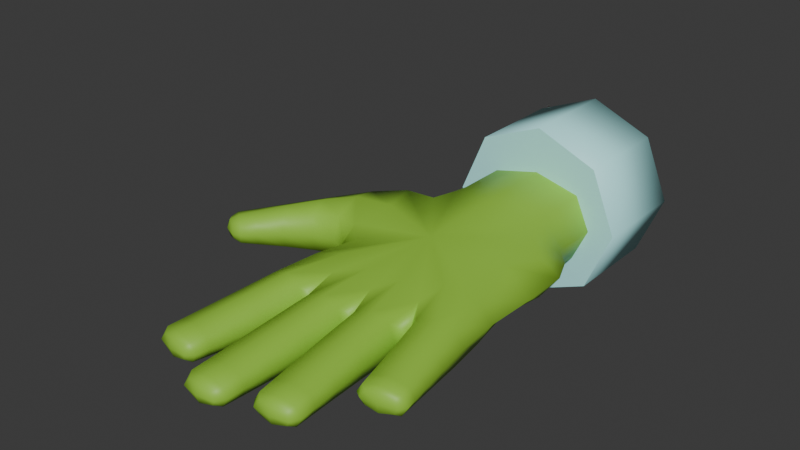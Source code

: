 # Source: hand.blend  (saved by Blender 4.0.36; exported with 4.5.12 LTS)
import bpy
from mathutils import Matrix  # noqa: F401  (used for matrix-valued properties, if any)

bpy.ops.wm.read_factory_settings(use_empty=True)
scene = bpy.context.scene
scene.name = 'Scene'

# ---- collections
col_collection = bpy.data.collections.new('Collection'); scene.collection.children.link(col_collection)

# ---- materials (node trees are filled in below, after node groups)
mat_hand = bpy.data.materials.new('hand')
mat_hand.use_transparent_shadow = False
mat_sleeve = bpy.data.materials.new('sleeve')
mat_sleeve.use_transparent_shadow = False

# ---- material node trees
mat_hand.use_nodes = True; mat_hand.node_tree.nodes.clear()
_N = mat_hand.node_tree.nodes; _L = mat_hand.node_tree.links
n0 = _N.new('ShaderNodeBsdfPrincipled'); n0.name = 'Principled BSDF'; n0.location = (10, 300)
n0.inputs[0].default_value = (0.3, 0.6, 0.05, 1.0)
n0.inputs[3].default_value = 1.45
n1 = _N.new('ShaderNodeOutputMaterial'); n1.name = 'Material Output'; n1.location = (300, 300)
_L.new(n0.outputs[0], n1.inputs[0])
n1.is_active_output = True
mat_sleeve.use_nodes = True; mat_sleeve.node_tree.nodes.clear()
_N = mat_sleeve.node_tree.nodes; _L = mat_sleeve.node_tree.links
n0 = _N.new('ShaderNodeBsdfPrincipled'); n0.name = 'Principled BSDF'; n0.location = (10, 300)
n0.inputs[0].default_value = (0.5, 1.0, 1.0, 1.0)
n0.inputs[3].default_value = 1.45
n1 = _N.new('ShaderNodeOutputMaterial'); n1.name = 'Material Output'; n1.location = (300, 300)
_L.new(n0.outputs[0], n1.inputs[0])
n1.is_active_output = True

# ---- world
world_world = bpy.data.worlds.new('World'); scene.world = world_world
world_world.use_nodes = True; world_world.node_tree.nodes.clear()
_N = world_world.node_tree.nodes; _L = world_world.node_tree.links
n0 = _N.new('ShaderNodeOutputWorld'); n0.name = 'World Output'; n0.location = (300, 300)
n1 = _N.new('ShaderNodeBackground'); n1.name = 'Background'; n1.location = (10, 300)
n1.inputs[0].default_value = (0.05088, 0.05088, 0.05088, 1.0)
_L.new(n1.outputs[0], n0.inputs[0])
n0.is_active_output = True
world_world.color = (0.05088, 0.05088, 0.05088)
world_world.use_sun_shadow = False
world_world.sun_shadow_jitter_overblur = 0.0

# ---- meshes
me_cube = bpy.data.meshes.new('Cube')
me_cube.from_pydata([(0.0001028, 0.05771, 0.02714), (0.0001028, 0.05771, -0.02714), (-0.002096, -0.05674, 0.01702), (-0.002096, -0.05674, -0.02898), (-0.1002, 0.05674, 0.01702), (-0.1002, 0.05674, -0.01702), (-0.08866, -0.05674, 0.01702), (-0.08866, -0.05674, -0.01702), (-0.108, 0.0, -0.01702), (0.06278, -0.03977, 0.02726), (-0.108, 0.0, 0.01702), (0.06278, 0.03977, 0.02726), (-0.1028, -0.02811, -0.01702), (0.01056, -0.03977, 0.02726), (-0.1028, -0.02811, 0.01702), (0.01056, -0.03977, -0.03068), (-0.1071, 0.02837, 0.01702), (0.00549, 0.03977, -0.03068), (-0.1071, 0.02837, -0.01702), (0.00549, 0.03977, 0.02726), (-0.1567, 0.06285, 0.01226), (-0.1567, 0.06285, -0.01226), (-0.1604, 0.03471, 0.01226), (-0.1604, 0.03471, -0.01226), (-0.1647, 0.02837, -0.01226), (-0.1647, 0.0, -0.01226), (-0.1647, 0.0, 0.01226), (-0.1647, 0.02837, 0.01226), (-0.1575, -0.03271, 0.01226), (-0.1606, -0.004514, 0.01226), (-0.1606, -0.004514, -0.01226), (-0.1575, -0.03271, -0.01226), (-0.1407, -0.03652, -0.01226), (-0.1355, -0.0644, -0.01226), (-0.1355, -0.0644, 0.01226), (-0.1407, -0.03652, 0.01226), (-0.205, 0.06911, 0.007322), (-0.205, 0.06911, -0.007322), (-0.2086, 0.04098, 0.007322), (-0.2086, 0.04098, -0.007322), (-0.2253, 0.02837, -0.007322), (-0.2253, 0.0, -0.007322), (-0.2253, 0.0, 0.007322), (-0.2253, 0.02837, 0.007322), (-0.2131, -0.03881, 0.007322), (-0.2162, -0.01061, 0.007322), (-0.2162, -0.01061, -0.007322), (-0.2131, -0.03881, -0.007322), (-0.1782, -0.04357, -0.007322), (-0.173, -0.07145, -0.007322), (-0.173, -0.07145, 0.007322), (-0.1782, -0.04357, 0.007322), (-0.06488, 0.05674, -0.01702), (-0.06488, 0.05674, 0.01702), (-0.03822, 0.09576, 0.01702), (-0.03822, 0.09576, -0.01702), (-0.06815, 0.08576, 0.01702), (-0.06815, 0.08576, -0.01702), (-0.09028, 0.1425, 0.007322), (-0.09028, 0.1425, -0.007322), (-0.1034, 0.123, 0.007322), (-0.1034, 0.123, -0.007322), (0.06278, -0.03977, -0.03068), (0.06278, 0.03977, -0.03068), (0.01422, 0.03977, -0.03068), (0.01993, -0.03977, -0.03068), (0.01993, -0.03977, 0.02726), (0.01422, 0.03977, 0.02726), (0.04708, 0.03977, -0.03068), (0.04708, -0.03977, -0.03068), (0.04708, -0.03977, 0.02726), (0.04708, 0.03977, 0.02726), (-0.1966, 0.03941, -0.008558), (-0.1929, 0.06755, -0.008558), (-0.1929, 0.06755, 0.008558), (-0.1966, 0.03941, 0.008558), (-0.2101, 0.02837, -0.008558), (-0.2101, 0.02837, 0.008558), (-0.2101, 0.0, 0.008558), (-0.2101, 0.0, -0.008558), (-0.1992, -0.03729, -0.008558), (-0.2023, -0.009088, -0.008558), (-0.2023, -0.009088, 0.008558), (-0.1992, -0.03729, 0.008558), (-0.1688, -0.04181, 0.008558), (-0.1636, -0.06969, 0.008558), (-0.1636, -0.06969, -0.008558), (-0.1688, -0.04181, -0.008558), (-0.09458, 0.1137, 0.009747), (-0.09458, 0.1137, -0.009747), (-0.07726, 0.1308, 0.009747), (-0.07726, 0.1308, -0.009747)], [], [(3, 2, 6, 7), (5, 18, 23, 21), (15, 13, 2, 3), (53, 0, 54, 56), (11, 9, 62, 63), (15, 3, 7, 12, 8, 18, 5, 52, 1, 17), (10, 8, 30, 29), (10, 14, 6, 2, 13, 19, 0, 53, 4, 16), (12, 7, 33, 32), (70, 69, 62, 9), (1, 0, 19, 17), (8, 10, 26, 25), (73, 72, 39, 37), (16, 4, 20, 22), (18, 16, 22, 23), (4, 5, 21, 20), (77, 76, 40, 43), (10, 16, 27, 26), (16, 18, 24, 27), (18, 8, 25, 24), (81, 80, 47, 46), (12, 14, 28, 31), (8, 12, 31, 30), (14, 10, 29, 28), (85, 84, 51, 50), (14, 12, 32, 35), (6, 14, 35, 34), (7, 6, 34, 33), (39, 38, 36, 37), (74, 73, 37, 36), (72, 75, 38, 39), (75, 74, 36, 38), (41, 42, 43, 40), (79, 78, 42, 41), (78, 77, 43, 42), (76, 79, 41, 40), (47, 44, 45, 46), (83, 82, 45, 44), (80, 83, 44, 47), (82, 81, 46, 45), (49, 50, 51, 48), (87, 86, 49, 48), (84, 87, 48, 51), (86, 85, 50, 49), (5, 4, 53, 52), (89, 88, 60, 61), (52, 53, 56, 57), (1, 52, 57, 55), (0, 1, 55, 54), (61, 60, 58, 59), (88, 90, 58, 60), (91, 89, 61, 59), (90, 91, 59, 58), (69, 68, 63, 62), (71, 70, 9, 11), (68, 71, 11, 63), (17, 19, 67, 64), (19, 13, 66, 67), (15, 17, 64, 65), (13, 15, 65, 66), (64, 67, 71, 68), (67, 66, 70, 71), (65, 64, 68, 69), (66, 65, 69, 70), (22, 20, 74, 75), (23, 22, 75, 72), (20, 21, 73, 74), (21, 23, 72, 73), (24, 25, 79, 76), (26, 27, 77, 78), (25, 26, 78, 79), (27, 24, 76, 77), (29, 30, 81, 82), (31, 28, 83, 80), (28, 29, 82, 83), (30, 31, 80, 81), (33, 34, 85, 86), (35, 32, 87, 84), (32, 33, 86, 87), (34, 35, 84, 85), (54, 55, 91, 90), (55, 57, 89, 91), (56, 54, 90, 88), (57, 56, 88, 89)])
me_cube.polygons.foreach_set('use_smooth', [True] * 84)
_uv = me_cube.uv_layers.new(name='UVMap')
_uv.uv.foreach_set('vector', [0.375, 0.75, 0.625, 0.75, 0.625, 1.0, 0.375, 1.0, 0.125, 0.5, 0.125, 0.5625, 0.125, 0.5625, 0.125, 0.5, 0.375, 0.6875, 0.625, 0.6875, 0.625, 0.75, 0.375, 0.75, 0.75, 0.5, 0.625, 0.5, 0.625, 0.5, 0.75, 0.5, 0.625, 0.5625, 0.625, 0.6875, 0.375, 0.6875, 0.375, 0.5625, 0.375, 0.6875, 0.375, 0.75, 0.125, 0.75, 0.125, 0.6875, 0.125, 0.625, 0.125, 0.5625, 0.125, 0.5, 0.25, 0.5, 0.375, 0.5, 0.375, 0.5625, 0.625, 0.125, 0.375, 0.125, 0.375, 0.125, 0.625, 0.125, 0.875, 0.625, 0.875, 0.6875, 0.875, 0.75, 0.625, 0.75, 0.625, 0.6875, 0.625, 0.5625, 0.625, 0.5, 0.75, 0.5, 0.875, 0.5, 0.875, 0.5625, 0.125, 0.6875, 0.125, 0.75, 0.125, 0.75, 0.125, 0.6875, 0.625, 0.6875, 0.375, 0.6875, 0.375, 0.6875, 0.625, 0.6875, 0.375, 0.5, 0.625, 0.5, 0.625, 0.5625, 0.375, 0.5625, 0.375, 0.125, 0.625, 0.125, 0.625, 0.125, 0.375, 0.125, 0.125, 0.5, 0.125, 0.5625, 0.125, 0.5625, 0.125, 0.5, 0.875, 0.5625, 0.875, 0.5, 0.875, 0.5, 0.875, 0.5625, 0.375, 0.1875, 0.625, 0.1875, 0.625, 0.1875, 0.375, 0.1875, 0.625, 0.25, 0.375, 0.25, 0.375, 0.25, 0.625, 0.25, 0.625, 0.1875, 0.375, 0.1875, 0.375, 0.1875, 0.625, 0.1875, 0.875, 0.625, 0.875, 0.5625, 0.875, 0.5625, 0.875, 0.625, 0.625, 0.1875, 0.375, 0.1875, 0.375, 0.1875, 0.625, 0.1875, 0.125, 0.5625, 0.125, 0.625, 0.125, 0.625, 0.125, 0.5625, 0.125, 0.625, 0.125, 0.6875, 0.125, 0.6875, 0.125, 0.625, 0.375, 0.0625, 0.625, 0.0625, 0.625, 0.0625, 0.375, 0.0625, 0.125, 0.625, 0.125, 0.6875, 0.125, 0.6875, 0.125, 0.625, 0.875, 0.6875, 0.875, 0.625, 0.875, 0.625, 0.875, 0.6875, 0.875, 0.75, 0.875, 0.6875, 0.875, 0.6875, 0.875, 0.75, 0.625, 0.0625, 0.375, 0.0625, 0.375, 0.0625, 0.625, 0.0625, 0.875, 0.75, 0.875, 0.6875, 0.875, 0.6875, 0.875, 0.75, 0.375, 1.0, 0.625, 1.0, 0.625, 1.0, 0.375, 1.0, 0.375, 0.1875, 0.625, 0.1875, 0.625, 0.25, 0.375, 0.25, 0.625, 0.25, 0.375, 0.25, 0.375, 0.25, 0.625, 0.25, 0.375, 0.1875, 0.625, 0.1875, 0.625, 0.1875, 0.375, 0.1875, 0.875, 0.5625, 0.875, 0.5, 0.875, 0.5, 0.875, 0.5625, 0.375, 0.125, 0.625, 0.125, 0.625, 0.1875, 0.375, 0.1875, 0.375, 0.125, 0.625, 0.125, 0.625, 0.125, 0.375, 0.125, 0.875, 0.625, 0.875, 0.5625, 0.875, 0.5625, 0.875, 0.625, 0.125, 0.5625, 0.125, 0.625, 0.125, 0.625, 0.125, 0.5625, 0.375, 0.0625, 0.625, 0.0625, 0.625, 0.125, 0.375, 0.125, 0.875, 0.6875, 0.875, 0.625, 0.875, 0.625, 0.875, 0.6875, 0.375, 0.0625, 0.625, 0.0625, 0.625, 0.0625, 0.375, 0.0625, 0.625, 0.125, 0.375, 0.125, 0.375, 0.125, 0.625, 0.125, 0.375, 0.0, 0.625, 0.0, 0.625, 0.0625, 0.375, 0.0625, 0.125, 0.6875, 0.125, 0.75, 0.125, 0.75, 0.125, 0.6875, 0.625, 0.0625, 0.375, 0.0625, 0.375, 0.0625, 0.625, 0.0625, 0.375, 1.0, 0.625, 1.0, 0.625, 1.0, 0.375, 1.0, 0.375, 0.25, 0.625, 0.25, 0.625, 0.375, 0.375, 0.375, 0.375, 0.375, 0.625, 0.375, 0.625, 0.375, 0.375, 0.375, 0.375, 0.375, 0.625, 0.375, 0.625, 0.375, 0.375, 0.375, 0.375, 0.5, 0.25, 0.5, 0.25, 0.5, 0.375, 0.5, 0.625, 0.5, 0.375, 0.5, 0.375, 0.5, 0.625, 0.5, 0.375, 0.375, 0.625, 0.375, 0.625, 0.5, 0.375, 0.5, 0.75, 0.5, 0.625, 0.5, 0.625, 0.5, 0.75, 0.5, 0.375, 0.5, 0.25, 0.5, 0.25, 0.5, 0.375, 0.5, 0.625, 0.5, 0.375, 0.5, 0.375, 0.5, 0.625, 0.5, 0.375, 0.6875, 0.375, 0.5625, 0.375, 0.5625, 0.375, 0.6875, 0.625, 0.5625, 0.625, 0.6875, 0.625, 0.6875, 0.625, 0.5625, 0.375, 0.5625, 0.625, 0.5625, 0.625, 0.5625, 0.375, 0.5625, 0.375, 0.5625, 0.625, 0.5625, 0.625, 0.5625, 0.375, 0.5625, 0.625, 0.5625, 0.625, 0.6875, 0.625, 0.6875, 0.625, 0.5625, 0.375, 0.6875, 0.375, 0.5625, 0.375, 0.5625, 0.375, 0.6875, 0.625, 0.6875, 0.375, 0.6875, 0.375, 0.6875, 0.625, 0.6875, 0.375, 0.5625, 0.625, 0.5625, 0.625, 0.5625, 0.375, 0.5625, 0.625, 0.5625, 0.625, 0.6875, 0.625, 0.6875, 0.625, 0.5625, 0.375, 0.6875, 0.375, 0.5625, 0.375, 0.5625, 0.375, 0.6875, 0.625, 0.6875, 0.375, 0.6875, 0.375, 0.6875, 0.625, 0.6875, 0.875, 0.5625, 0.875, 0.5, 0.875, 0.5, 0.875, 0.5625, 0.375, 0.1875, 0.625, 0.1875, 0.625, 0.1875, 0.375, 0.1875, 0.625, 0.25, 0.375, 0.25, 0.375, 0.25, 0.625, 0.25, 0.125, 0.5, 0.125, 0.5625, 0.125, 0.5625, 0.125, 0.5, 0.125, 0.5625, 0.125, 0.625, 0.125, 0.625, 0.125, 0.5625, 0.875, 0.625, 0.875, 0.5625, 0.875, 0.5625, 0.875, 0.625, 0.375, 0.125, 0.625, 0.125, 0.625, 0.125, 0.375, 0.125, 0.625, 0.1875, 0.375, 0.1875, 0.375, 0.1875, 0.625, 0.1875, 0.625, 0.125, 0.375, 0.125, 0.375, 0.125, 0.625, 0.125, 0.375, 0.0625, 0.625, 0.0625, 0.625, 0.0625, 0.375, 0.0625, 0.875, 0.6875, 0.875, 0.625, 0.875, 0.625, 0.875, 0.6875, 0.125, 0.625, 0.125, 0.6875, 0.125, 0.6875, 0.125, 0.625, 0.375, 1.0, 0.625, 1.0, 0.625, 1.0, 0.375, 1.0, 0.625, 0.0625, 0.375, 0.0625, 0.375, 0.0625, 0.625, 0.0625, 0.125, 0.6875, 0.125, 0.75, 0.125, 0.75, 0.125, 0.6875, 0.875, 0.75, 0.875, 0.6875, 0.875, 0.6875, 0.875, 0.75, 0.625, 0.5, 0.375, 0.5, 0.375, 0.5, 0.625, 0.5, 0.375, 0.5, 0.25, 0.5, 0.25, 0.5, 0.375, 0.5, 0.75, 0.5, 0.625, 0.5, 0.625, 0.5, 0.75, 0.5, 0.375, 0.375, 0.625, 0.375, 0.625, 0.375, 0.375, 0.375])
me_cube.materials.append(mat_hand)
me_cube.use_mirror_vertex_groups = False
me_cube.update()
me_cylinder = bpy.data.meshes.new('Cylinder')
me_cylinder.from_pydata([(0.04369, 0.05674, 0.0), (0.1101, 0.05674, 0.0), (0.04369, 0.04012, -0.04012), (0.1101, 0.04012, -0.04012), (0.04369, 0.0, -0.05674), (0.1101, 0.0, -0.05674), (0.04369, -0.04012, -0.04012), (0.1101, -0.04012, -0.04012), (0.04369, -0.05674, 0.0), (0.1101, -0.05674, 0.0), (0.04369, -0.04012, 0.04012), (0.1101, -0.04012, 0.04012), (0.04369, 0.0, 0.05674), (0.1101, 0.0, 0.05674), (0.04369, 0.04012, 0.04012), (0.1101, 0.04012, 0.04012)], [], [(0, 1, 3, 2), (2, 3, 5, 4), (4, 5, 7, 6), (6, 7, 9, 8), (8, 9, 11, 10), (10, 11, 13, 12), (3, 1, 15, 13, 11, 9, 7, 5), (12, 13, 15, 14), (14, 15, 1, 0), (0, 2, 4, 6, 8, 10, 12, 14)])
me_cylinder.polygons.foreach_set('use_smooth', [1, 1, 1, 1, 1, 1, 0, 1, 1, 0])
_uv = me_cylinder.uv_layers.new(name='UVMap')
_uv.uv.foreach_set('vector', [1.0, 0.5, 1.0, 1.0, 0.875, 1.0, 0.875, 0.5, 0.875, 0.5, 0.875, 1.0, 0.75, 1.0, 0.75, 0.5, 0.75, 0.5, 0.75, 1.0, 0.625, 1.0, 0.625, 0.5, 0.625, 0.5, 0.625, 1.0, 0.5, 1.0, 0.5, 0.5, 0.5, 0.5, 0.5, 1.0, 0.375, 1.0, 0.375, 0.5, 0.375, 0.5, 0.375, 1.0, 0.25, 1.0, 0.25, 0.5, 0.4197, 0.4197, 0.25, 0.49, 0.08029, 0.4197, 0.01, 0.25, 0.08029, 0.08029, 0.25, 0.01, 0.4197, 0.08029, 0.49, 0.25, 0.25, 0.5, 0.25, 1.0, 0.125, 1.0, 0.125, 0.5, 0.125, 0.5, 0.125, 1.0, 0.0, 1.0, 0.0, 0.5, 0.75, 0.49, 0.9197, 0.4197, 0.99, 0.25, 0.9197, 0.08029, 0.75, 0.01, 0.5803, 0.08029, 0.51, 0.25, 0.5803, 0.4197])
me_cylinder.materials.append(mat_sleeve)
me_cylinder.update()
arm_armature = bpy.data.armatures.new('Armature')  # bones are not reproduced

# ---- objects
ob_hand = bpy.data.objects.new('Hand', me_cube)
ob_armature = bpy.data.objects.new('Armature', arm_armature)
ob_cylinder = bpy.data.objects.new('Cylinder', me_cylinder)

# ---- transforms, parenting, visibility, modifiers, constraints
ob_hand.parent = ob_armature
ob_hand.location = (0.0, 0.0, 0.0)
ob_hand.lock_rotations_4d = False
ob_hand.empty_display_type = 'ARROWS'
ob_hand.lineart.crease_threshold = 0.0
_vg = ob_hand.vertex_groups.new(name='root')
for _i, _w in zip([0, 1, 2, 3, 9, 11, 13, 15, 17, 19, 52, 53, 62, 63, 64, 65, 66, 67, 68, 69, 70, 71], [0.1171, 0.117, 0.2291, 0.2357, 0.9905, 0.9912, 0.7768, 0.7584, 0.8184, 0.8082, 0.01152, 0.008887, 0.9883, 0.9908, 0.9379, 0.9178, 0.9274, 0.9374, 0.9812, 0.9763, 0.9794, 0.9824]): _vg.add([_i], _w, 'REPLACE')
_vg = ob_hand.vertex_groups.new(name='Index0')
for _i, _w in zip([4, 5, 16, 18, 52, 53], [0.4544, 0.4588, 0.01636, 0.05301, 0.02404, 0.03234]): _vg.add([_i], _w, 'REPLACE')
_vg = ob_hand.vertex_groups.new(name='Index1')
for _i, _w in zip([4, 5, 16, 18, 52, 53], [0.4544, 0.4588, 0.01636, 0.05301, 0.02404, 0.03234]): _vg.add([_i], _w, 'REPLACE')
_vg = ob_hand.vertex_groups.new(name='Index2')
for _i, _w in zip([18, 20, 21, 22, 23, 36, 37, 38, 39, 72, 73, 74, 75], [0.01372, 0.9821, 0.9833, 0.9724, 0.9718, 0.9998, 0.9998, 0.9998, 0.9998, 0.9989, 0.9994, 0.9993, 0.999]): _vg.add([_i], _w, 'REPLACE')
_vg = ob_hand.vertex_groups.new(name='Middle0')
_vg = ob_hand.vertex_groups.new(name='Middle1')
for _i, _w in zip([4, 5, 8, 10, 12, 16, 18, 23, 24, 25, 26, 27, 53, 76, 77], [0.05228, 0.0477, 0.6961, 0.2462, 0.05546, 0.8372, 0.8337, 0.006301, 0.9787, 0.9753, 0.968, 0.9781, 0.0007814, 0.001639, 0.003702]): _vg.add([_i], _w, 'REPLACE')
_vg = ob_hand.vertex_groups.new(name='Middle2')
for _i, _w in zip([40, 41, 42, 43, 76, 77, 78, 79], [0.9955, 0.9959, 0.996, 0.9954, 0.9741, 0.973, 0.9761, 0.9751]): _vg.add([_i], _w, 'REPLACE')
_vg = ob_hand.vertex_groups.new(name='Ring0')
_vg = ob_hand.vertex_groups.new(name='Ring1')
for _i, _w in zip([6, 7, 8, 10, 12, 14, 16, 28, 29, 30, 31, 32, 35], [0.09861, 0.1107, 0.2391, 0.689, 0.8558, 0.8413, 0.06543, 0.929, 0.5197, 0.5143, 0.9287, 0.0428, 0.05689]): _vg.add([_i], _w, 'REPLACE')
_vg = ob_hand.vertex_groups.new(name='Ring2')
for _i, _w in zip([28, 29, 30, 31, 44, 45, 46, 47, 80, 81, 82, 83], [0.06705, 0.4761, 0.4769, 0.06562, 0.9956, 0.9958, 0.996, 0.9956, 0.9757, 0.9821, 0.9817, 0.9765]): _vg.add([_i], _w, 'REPLACE')
_vg = ob_hand.vertex_groups.new(name='Small0')
for _i, _w in zip([2, 3, 6, 7, 12, 13, 14, 15, 17, 19, 65, 66], [0.7478, 0.7436, 0.8741, 0.8539, 0.05622, 0.201, 0.09085, 0.22, 0.01385, 0.004952, 0.07229, 0.06333]): _vg.add([_i], _w, 'REPLACE')
_vg = ob_hand.vertex_groups.new(name='Small1')
for _i, _w in zip([12, 14, 32, 33, 34, 35, 84, 85, 86, 87], [0.002253, 0.03405, 0.9048, 0.9488, 0.9545, 0.9057, 0.06786, 0.02867, 0.03242, 0.06539]): _vg.add([_i], _w, 'REPLACE')
_vg = ob_hand.vertex_groups.new(name='Small2')
for _i, _w in zip([32, 33, 34, 35, 48, 49, 50, 51, 84, 85, 86, 87], [0.03537, 0.002686, 0.0005672, 0.02925, 0.9758, 0.9861, 0.9859, 0.9749, 0.9281, 0.9597, 0.9576, 0.9309]): _vg.add([_i], _w, 'REPLACE')
_vg = ob_hand.vertex_groups.new(name='Thumb0')
for _i, _w in zip([0, 1, 17, 19, 52, 53, 55, 64, 67], [0.7469, 0.7453, 0.1061, 0.1184, 0.05972, 0.06049, 0.007016, 0.01656, 0.02201]): _vg.add([_i], _w, 'REPLACE')
_vg = ob_hand.vertex_groups.new(name='Thumb1')
for _i, _w in zip([0, 1, 17, 19, 52, 53, 54, 55, 56, 57], [0.1124, 0.126, 0.03707, 0.02758, 0.7443, 0.7346, 0.8787, 0.8579, 0.1234, 0.1531]): _vg.add([_i], _w, 'REPLACE')
_vg = ob_hand.vertex_groups.new(name='Thumb2')
for _i, _w in zip([52, 53, 54, 55, 56, 57, 58, 59, 60, 61, 88, 89, 90, 91], [0.06074, 0.05445, 0.09042, 0.1074, 0.8637, 0.8411, 0.9977, 0.9975, 0.9989, 0.9997, 0.9952, 1.0, 0.9863, 0.9818]): _vg.add([_i], _w, 'REPLACE')
_m = ob_hand.modifiers.new('Armature', 'ARMATURE')
_m.object = ob_armature
_m.use_deform_preserve_volume = True
_m = ob_hand.modifiers.new('Subdivision', 'SUBSURF')
_m.render_levels = 1
_m.use_limit_surface = False
ob_armature.location = (0.0, 0.0, 0.0)
ob_armature.rotation_euler = (0.0, -0.0, 1.571)
ob_armature.show_in_front = True
ob_cylinder.location = (0.0, 0.0, 0.0)
ob_cylinder.rotation_euler = (0.0, -0.0, 1.571)

# ---- collection membership
col_collection.objects.link(ob_hand)
col_collection.objects.link(ob_armature)
col_collection.objects.link(ob_cylinder)

# ---- scene / render settings (as saved in the file)
scene.frame_start = 1; scene.frame_end = 250; scene.frame_set(1)
scene.render.engine = 'BLENDER_EEVEE_NEXT'
scene.cycles.sampling_pattern = 'TABULATED_SOBOL'
bpy.context.view_layer.update()

# ---- added for rendering (the .blend has no active camera and no usable light): camera, sun
cam_auto = bpy.data.cameras.new('AutoCamera')
cam_auto.lens = 50.0
cam_auto.sensor_width = 36.0
cam_auto.clip_end = 1000.0
ob_auto_camera = bpy.data.objects.new('AutoCamera', cam_auto)
scene.collection.objects.link(ob_auto_camera)
ob_auto_camera.location = (0.339638, -0.497101, 0.314258)
ob_auto_camera.rotation_euler = (1.09748, -7.21219e-08, 0.694738)
scene.camera = ob_auto_camera
light_auto_sun = bpy.data.lights.new('AutoSun', 'SUN')
light_auto_sun.energy = 3.0
light_auto_sun.angle = 0.0523599
ob_auto_sun = bpy.data.objects.new('AutoSun', light_auto_sun)
scene.collection.objects.link(ob_auto_sun)
ob_auto_sun.rotation_euler = (0.872665, 0.174533, 0.523599)
bpy.context.view_layer.update()
